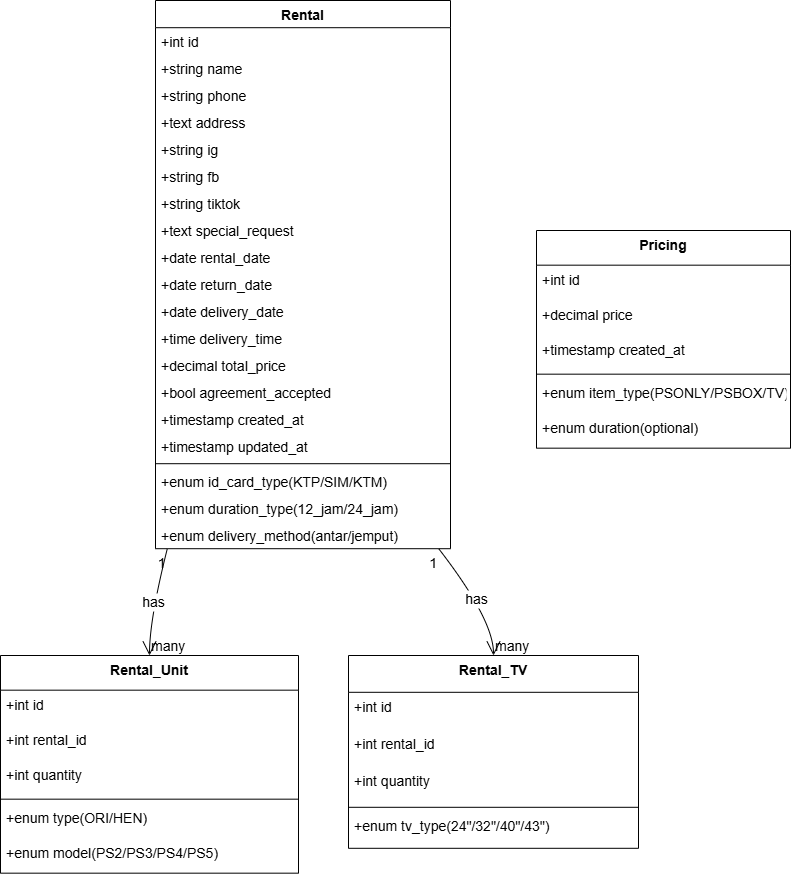

The diagram above was exported from draw.io. Its source (the exported page's mxGraphModel, read from the mxfile embedded in the PNG):
<mxGraphModel dx="1722" dy="1001" grid="1" gridSize="10" guides="1" tooltips="1" connect="1" arrows="1" fold="1" page="1" pageScale="1" pageWidth="850" pageHeight="1100" math="0" shadow="0">
  <root>
    <mxCell id="0" />
    <mxCell id="1" parent="0" />
    <mxCell id="7cS6nVsMlmjqD7m7EnYL-1" value="Rental" style="swimlane;fontStyle=1;align=center;verticalAlign=top;childLayout=stackLayout;horizontal=1;startSize=27.2;horizontalStack=0;resizeParent=1;resizeParentMax=0;resizeLast=0;collapsible=0;marginBottom=0;fontSize=14;" vertex="1" parent="1">
      <mxGeometry x="175" y="20" width="295" height="548.2" as="geometry" />
    </mxCell>
    <mxCell id="7cS6nVsMlmjqD7m7EnYL-2" value="+int id" style="text;strokeColor=none;fillColor=none;align=left;verticalAlign=top;spacingLeft=4;spacingRight=4;overflow=hidden;rotatable=0;points=[[0,0.5],[1,0.5]];portConstraint=eastwest;fontSize=14;" vertex="1" parent="7cS6nVsMlmjqD7m7EnYL-1">
      <mxGeometry y="27.2" width="295" height="27" as="geometry" />
    </mxCell>
    <mxCell id="7cS6nVsMlmjqD7m7EnYL-3" value="+string name" style="text;strokeColor=none;fillColor=none;align=left;verticalAlign=top;spacingLeft=4;spacingRight=4;overflow=hidden;rotatable=0;points=[[0,0.5],[1,0.5]];portConstraint=eastwest;fontSize=14;" vertex="1" parent="7cS6nVsMlmjqD7m7EnYL-1">
      <mxGeometry y="54.2" width="295" height="27" as="geometry" />
    </mxCell>
    <mxCell id="7cS6nVsMlmjqD7m7EnYL-4" value="+string phone" style="text;strokeColor=none;fillColor=none;align=left;verticalAlign=top;spacingLeft=4;spacingRight=4;overflow=hidden;rotatable=0;points=[[0,0.5],[1,0.5]];portConstraint=eastwest;fontSize=14;" vertex="1" parent="7cS6nVsMlmjqD7m7EnYL-1">
      <mxGeometry y="81.2" width="295" height="27" as="geometry" />
    </mxCell>
    <mxCell id="7cS6nVsMlmjqD7m7EnYL-5" value="+text address" style="text;strokeColor=none;fillColor=none;align=left;verticalAlign=top;spacingLeft=4;spacingRight=4;overflow=hidden;rotatable=0;points=[[0,0.5],[1,0.5]];portConstraint=eastwest;fontSize=14;" vertex="1" parent="7cS6nVsMlmjqD7m7EnYL-1">
      <mxGeometry y="108.2" width="295" height="27" as="geometry" />
    </mxCell>
    <mxCell id="7cS6nVsMlmjqD7m7EnYL-6" value="+string ig" style="text;strokeColor=none;fillColor=none;align=left;verticalAlign=top;spacingLeft=4;spacingRight=4;overflow=hidden;rotatable=0;points=[[0,0.5],[1,0.5]];portConstraint=eastwest;fontSize=14;" vertex="1" parent="7cS6nVsMlmjqD7m7EnYL-1">
      <mxGeometry y="135.2" width="295" height="27" as="geometry" />
    </mxCell>
    <mxCell id="7cS6nVsMlmjqD7m7EnYL-7" value="+string fb" style="text;strokeColor=none;fillColor=none;align=left;verticalAlign=top;spacingLeft=4;spacingRight=4;overflow=hidden;rotatable=0;points=[[0,0.5],[1,0.5]];portConstraint=eastwest;fontSize=14;" vertex="1" parent="7cS6nVsMlmjqD7m7EnYL-1">
      <mxGeometry y="162.2" width="295" height="27" as="geometry" />
    </mxCell>
    <mxCell id="7cS6nVsMlmjqD7m7EnYL-8" value="+string tiktok" style="text;strokeColor=none;fillColor=none;align=left;verticalAlign=top;spacingLeft=4;spacingRight=4;overflow=hidden;rotatable=0;points=[[0,0.5],[1,0.5]];portConstraint=eastwest;fontSize=14;" vertex="1" parent="7cS6nVsMlmjqD7m7EnYL-1">
      <mxGeometry y="189.2" width="295" height="27" as="geometry" />
    </mxCell>
    <mxCell id="7cS6nVsMlmjqD7m7EnYL-9" value="+text special_request" style="text;strokeColor=none;fillColor=none;align=left;verticalAlign=top;spacingLeft=4;spacingRight=4;overflow=hidden;rotatable=0;points=[[0,0.5],[1,0.5]];portConstraint=eastwest;fontSize=14;" vertex="1" parent="7cS6nVsMlmjqD7m7EnYL-1">
      <mxGeometry y="216.2" width="295" height="27" as="geometry" />
    </mxCell>
    <mxCell id="7cS6nVsMlmjqD7m7EnYL-10" value="+date rental_date" style="text;strokeColor=none;fillColor=none;align=left;verticalAlign=top;spacingLeft=4;spacingRight=4;overflow=hidden;rotatable=0;points=[[0,0.5],[1,0.5]];portConstraint=eastwest;fontSize=14;" vertex="1" parent="7cS6nVsMlmjqD7m7EnYL-1">
      <mxGeometry y="243.2" width="295" height="27" as="geometry" />
    </mxCell>
    <mxCell id="7cS6nVsMlmjqD7m7EnYL-11" value="+date return_date" style="text;strokeColor=none;fillColor=none;align=left;verticalAlign=top;spacingLeft=4;spacingRight=4;overflow=hidden;rotatable=0;points=[[0,0.5],[1,0.5]];portConstraint=eastwest;fontSize=14;" vertex="1" parent="7cS6nVsMlmjqD7m7EnYL-1">
      <mxGeometry y="270.2" width="295" height="27" as="geometry" />
    </mxCell>
    <mxCell id="7cS6nVsMlmjqD7m7EnYL-12" value="+date delivery_date" style="text;strokeColor=none;fillColor=none;align=left;verticalAlign=top;spacingLeft=4;spacingRight=4;overflow=hidden;rotatable=0;points=[[0,0.5],[1,0.5]];portConstraint=eastwest;fontSize=14;" vertex="1" parent="7cS6nVsMlmjqD7m7EnYL-1">
      <mxGeometry y="297.2" width="295" height="27" as="geometry" />
    </mxCell>
    <mxCell id="7cS6nVsMlmjqD7m7EnYL-13" value="+time delivery_time" style="text;strokeColor=none;fillColor=none;align=left;verticalAlign=top;spacingLeft=4;spacingRight=4;overflow=hidden;rotatable=0;points=[[0,0.5],[1,0.5]];portConstraint=eastwest;fontSize=14;" vertex="1" parent="7cS6nVsMlmjqD7m7EnYL-1">
      <mxGeometry y="324.2" width="295" height="27" as="geometry" />
    </mxCell>
    <mxCell id="7cS6nVsMlmjqD7m7EnYL-14" value="+decimal total_price" style="text;strokeColor=none;fillColor=none;align=left;verticalAlign=top;spacingLeft=4;spacingRight=4;overflow=hidden;rotatable=0;points=[[0,0.5],[1,0.5]];portConstraint=eastwest;fontSize=14;" vertex="1" parent="7cS6nVsMlmjqD7m7EnYL-1">
      <mxGeometry y="351.2" width="295" height="27" as="geometry" />
    </mxCell>
    <mxCell id="7cS6nVsMlmjqD7m7EnYL-15" value="+bool agreement_accepted" style="text;strokeColor=none;fillColor=none;align=left;verticalAlign=top;spacingLeft=4;spacingRight=4;overflow=hidden;rotatable=0;points=[[0,0.5],[1,0.5]];portConstraint=eastwest;fontSize=14;" vertex="1" parent="7cS6nVsMlmjqD7m7EnYL-1">
      <mxGeometry y="378.2" width="295" height="27" as="geometry" />
    </mxCell>
    <mxCell id="7cS6nVsMlmjqD7m7EnYL-16" value="+timestamp created_at" style="text;strokeColor=none;fillColor=none;align=left;verticalAlign=top;spacingLeft=4;spacingRight=4;overflow=hidden;rotatable=0;points=[[0,0.5],[1,0.5]];portConstraint=eastwest;fontSize=14;" vertex="1" parent="7cS6nVsMlmjqD7m7EnYL-1">
      <mxGeometry y="405.2" width="295" height="27" as="geometry" />
    </mxCell>
    <mxCell id="7cS6nVsMlmjqD7m7EnYL-17" value="+timestamp updated_at" style="text;strokeColor=none;fillColor=none;align=left;verticalAlign=top;spacingLeft=4;spacingRight=4;overflow=hidden;rotatable=0;points=[[0,0.5],[1,0.5]];portConstraint=eastwest;fontSize=14;" vertex="1" parent="7cS6nVsMlmjqD7m7EnYL-1">
      <mxGeometry y="432.2" width="295" height="27" as="geometry" />
    </mxCell>
    <mxCell id="7cS6nVsMlmjqD7m7EnYL-18" style="line;strokeWidth=1;fillColor=none;align=left;verticalAlign=middle;spacingTop=-1;spacingLeft=3;spacingRight=3;rotatable=0;labelPosition=right;points=[];portConstraint=eastwest;strokeColor=inherit;fontSize=14;" vertex="1" parent="7cS6nVsMlmjqD7m7EnYL-1">
      <mxGeometry y="459.2" width="295" height="8" as="geometry" />
    </mxCell>
    <mxCell id="7cS6nVsMlmjqD7m7EnYL-19" value="+enum id_card_type(KTP/SIM/KTM)" style="text;strokeColor=none;fillColor=none;align=left;verticalAlign=top;spacingLeft=4;spacingRight=4;overflow=hidden;rotatable=0;points=[[0,0.5],[1,0.5]];portConstraint=eastwest;fontSize=14;" vertex="1" parent="7cS6nVsMlmjqD7m7EnYL-1">
      <mxGeometry y="467.2" width="295" height="27" as="geometry" />
    </mxCell>
    <mxCell id="7cS6nVsMlmjqD7m7EnYL-20" value="+enum duration_type(12_jam/24_jam)" style="text;strokeColor=none;fillColor=none;align=left;verticalAlign=top;spacingLeft=4;spacingRight=4;overflow=hidden;rotatable=0;points=[[0,0.5],[1,0.5]];portConstraint=eastwest;fontSize=14;" vertex="1" parent="7cS6nVsMlmjqD7m7EnYL-1">
      <mxGeometry y="494.2" width="295" height="27" as="geometry" />
    </mxCell>
    <mxCell id="7cS6nVsMlmjqD7m7EnYL-21" value="+enum delivery_method(antar/jemput)" style="text;strokeColor=none;fillColor=none;align=left;verticalAlign=top;spacingLeft=4;spacingRight=4;overflow=hidden;rotatable=0;points=[[0,0.5],[1,0.5]];portConstraint=eastwest;fontSize=14;" vertex="1" parent="7cS6nVsMlmjqD7m7EnYL-1">
      <mxGeometry y="521.2" width="295" height="27" as="geometry" />
    </mxCell>
    <mxCell id="7cS6nVsMlmjqD7m7EnYL-22" value="Rental_Unit" style="swimlane;fontStyle=1;align=center;verticalAlign=top;childLayout=stackLayout;horizontal=1;startSize=34.666666666666664;horizontalStack=0;resizeParent=1;resizeParentMax=0;resizeLast=0;collapsible=0;marginBottom=0;fontSize=14;" vertex="1" parent="1">
      <mxGeometry x="20" y="675" width="298" height="217.66666666666666" as="geometry" />
    </mxCell>
    <mxCell id="7cS6nVsMlmjqD7m7EnYL-23" value="+int id" style="text;strokeColor=none;fillColor=none;align=left;verticalAlign=top;spacingLeft=4;spacingRight=4;overflow=hidden;rotatable=0;points=[[0,0.5],[1,0.5]];portConstraint=eastwest;fontSize=14;" vertex="1" parent="7cS6nVsMlmjqD7m7EnYL-22">
      <mxGeometry y="34.666666666666664" width="298" height="35" as="geometry" />
    </mxCell>
    <mxCell id="7cS6nVsMlmjqD7m7EnYL-24" value="+int rental_id" style="text;strokeColor=none;fillColor=none;align=left;verticalAlign=top;spacingLeft=4;spacingRight=4;overflow=hidden;rotatable=0;points=[[0,0.5],[1,0.5]];portConstraint=eastwest;fontSize=14;" vertex="1" parent="7cS6nVsMlmjqD7m7EnYL-22">
      <mxGeometry y="69.66666666666666" width="298" height="35" as="geometry" />
    </mxCell>
    <mxCell id="7cS6nVsMlmjqD7m7EnYL-25" value="+int quantity" style="text;strokeColor=none;fillColor=none;align=left;verticalAlign=top;spacingLeft=4;spacingRight=4;overflow=hidden;rotatable=0;points=[[0,0.5],[1,0.5]];portConstraint=eastwest;fontSize=14;" vertex="1" parent="7cS6nVsMlmjqD7m7EnYL-22">
      <mxGeometry y="104.66666666666666" width="298" height="35" as="geometry" />
    </mxCell>
    <mxCell id="7cS6nVsMlmjqD7m7EnYL-26" style="line;strokeWidth=1;fillColor=none;align=left;verticalAlign=middle;spacingTop=-1;spacingLeft=3;spacingRight=3;rotatable=0;labelPosition=right;points=[];portConstraint=eastwest;strokeColor=inherit;fontSize=14;" vertex="1" parent="7cS6nVsMlmjqD7m7EnYL-22">
      <mxGeometry y="139.66666666666666" width="298" height="8" as="geometry" />
    </mxCell>
    <mxCell id="7cS6nVsMlmjqD7m7EnYL-27" value="+enum type(ORI/HEN)" style="text;strokeColor=none;fillColor=none;align=left;verticalAlign=top;spacingLeft=4;spacingRight=4;overflow=hidden;rotatable=0;points=[[0,0.5],[1,0.5]];portConstraint=eastwest;fontSize=14;" vertex="1" parent="7cS6nVsMlmjqD7m7EnYL-22">
      <mxGeometry y="147.66666666666666" width="298" height="35" as="geometry" />
    </mxCell>
    <mxCell id="7cS6nVsMlmjqD7m7EnYL-28" value="+enum model(PS2/PS3/PS4/PS5)" style="text;strokeColor=none;fillColor=none;align=left;verticalAlign=top;spacingLeft=4;spacingRight=4;overflow=hidden;rotatable=0;points=[[0,0.5],[1,0.5]];portConstraint=eastwest;fontSize=14;" vertex="1" parent="7cS6nVsMlmjqD7m7EnYL-22">
      <mxGeometry y="182.66666666666666" width="298" height="35" as="geometry" />
    </mxCell>
    <mxCell id="7cS6nVsMlmjqD7m7EnYL-29" value="Rental_TV" style="swimlane;fontStyle=1;align=center;verticalAlign=top;childLayout=stackLayout;horizontal=1;startSize=36.8;horizontalStack=0;resizeParent=1;resizeParentMax=0;resizeLast=0;collapsible=0;marginBottom=0;fontSize=14;" vertex="1" parent="1">
      <mxGeometry x="368" y="675" width="290" height="192.8" as="geometry" />
    </mxCell>
    <mxCell id="7cS6nVsMlmjqD7m7EnYL-30" value="+int id" style="text;strokeColor=none;fillColor=none;align=left;verticalAlign=top;spacingLeft=4;spacingRight=4;overflow=hidden;rotatable=0;points=[[0,0.5],[1,0.5]];portConstraint=eastwest;fontSize=14;" vertex="1" parent="7cS6nVsMlmjqD7m7EnYL-29">
      <mxGeometry y="36.8" width="290" height="37" as="geometry" />
    </mxCell>
    <mxCell id="7cS6nVsMlmjqD7m7EnYL-31" value="+int rental_id" style="text;strokeColor=none;fillColor=none;align=left;verticalAlign=top;spacingLeft=4;spacingRight=4;overflow=hidden;rotatable=0;points=[[0,0.5],[1,0.5]];portConstraint=eastwest;fontSize=14;" vertex="1" parent="7cS6nVsMlmjqD7m7EnYL-29">
      <mxGeometry y="73.8" width="290" height="37" as="geometry" />
    </mxCell>
    <mxCell id="7cS6nVsMlmjqD7m7EnYL-32" value="+int quantity" style="text;strokeColor=none;fillColor=none;align=left;verticalAlign=top;spacingLeft=4;spacingRight=4;overflow=hidden;rotatable=0;points=[[0,0.5],[1,0.5]];portConstraint=eastwest;fontSize=14;" vertex="1" parent="7cS6nVsMlmjqD7m7EnYL-29">
      <mxGeometry y="110.8" width="290" height="37" as="geometry" />
    </mxCell>
    <mxCell id="7cS6nVsMlmjqD7m7EnYL-33" style="line;strokeWidth=1;fillColor=none;align=left;verticalAlign=middle;spacingTop=-1;spacingLeft=3;spacingRight=3;rotatable=0;labelPosition=right;points=[];portConstraint=eastwest;strokeColor=inherit;fontSize=14;" vertex="1" parent="7cS6nVsMlmjqD7m7EnYL-29">
      <mxGeometry y="147.8" width="290" height="8" as="geometry" />
    </mxCell>
    <mxCell id="7cS6nVsMlmjqD7m7EnYL-34" value="+enum tv_type(24&quot;/32&quot;/40&quot;/43&quot;)" style="text;strokeColor=none;fillColor=none;align=left;verticalAlign=top;spacingLeft=4;spacingRight=4;overflow=hidden;rotatable=0;points=[[0,0.5],[1,0.5]];portConstraint=eastwest;fontSize=14;" vertex="1" parent="7cS6nVsMlmjqD7m7EnYL-29">
      <mxGeometry y="155.8" width="290" height="37" as="geometry" />
    </mxCell>
    <mxCell id="7cS6nVsMlmjqD7m7EnYL-35" value="Pricing" style="swimlane;fontStyle=1;align=center;verticalAlign=top;childLayout=stackLayout;horizontal=1;startSize=34.666666666666664;horizontalStack=0;resizeParent=1;resizeParentMax=0;resizeLast=0;collapsible=0;marginBottom=0;fontSize=14;" vertex="1" parent="1">
      <mxGeometry x="556" y="250" width="254" height="217.66666666666666" as="geometry" />
    </mxCell>
    <mxCell id="7cS6nVsMlmjqD7m7EnYL-36" value="+int id" style="text;strokeColor=none;fillColor=none;align=left;verticalAlign=top;spacingLeft=4;spacingRight=4;overflow=hidden;rotatable=0;points=[[0,0.5],[1,0.5]];portConstraint=eastwest;fontSize=14;" vertex="1" parent="7cS6nVsMlmjqD7m7EnYL-35">
      <mxGeometry y="34.666666666666664" width="254" height="35" as="geometry" />
    </mxCell>
    <mxCell id="7cS6nVsMlmjqD7m7EnYL-37" value="+decimal price" style="text;strokeColor=none;fillColor=none;align=left;verticalAlign=top;spacingLeft=4;spacingRight=4;overflow=hidden;rotatable=0;points=[[0,0.5],[1,0.5]];portConstraint=eastwest;fontSize=14;" vertex="1" parent="7cS6nVsMlmjqD7m7EnYL-35">
      <mxGeometry y="69.66666666666666" width="254" height="35" as="geometry" />
    </mxCell>
    <mxCell id="7cS6nVsMlmjqD7m7EnYL-38" value="+timestamp created_at" style="text;strokeColor=none;fillColor=none;align=left;verticalAlign=top;spacingLeft=4;spacingRight=4;overflow=hidden;rotatable=0;points=[[0,0.5],[1,0.5]];portConstraint=eastwest;fontSize=14;" vertex="1" parent="7cS6nVsMlmjqD7m7EnYL-35">
      <mxGeometry y="104.66666666666666" width="254" height="35" as="geometry" />
    </mxCell>
    <mxCell id="7cS6nVsMlmjqD7m7EnYL-39" style="line;strokeWidth=1;fillColor=none;align=left;verticalAlign=middle;spacingTop=-1;spacingLeft=3;spacingRight=3;rotatable=0;labelPosition=right;points=[];portConstraint=eastwest;strokeColor=inherit;fontSize=14;" vertex="1" parent="7cS6nVsMlmjqD7m7EnYL-35">
      <mxGeometry y="139.66666666666666" width="254" height="8" as="geometry" />
    </mxCell>
    <mxCell id="7cS6nVsMlmjqD7m7EnYL-40" value="+enum item_type(PSONLY/PSBOX/TV)" style="text;strokeColor=none;fillColor=none;align=left;verticalAlign=top;spacingLeft=4;spacingRight=4;overflow=hidden;rotatable=0;points=[[0,0.5],[1,0.5]];portConstraint=eastwest;fontSize=14;" vertex="1" parent="7cS6nVsMlmjqD7m7EnYL-35">
      <mxGeometry y="147.66666666666666" width="254" height="35" as="geometry" />
    </mxCell>
    <mxCell id="7cS6nVsMlmjqD7m7EnYL-41" value="+enum duration(optional)" style="text;strokeColor=none;fillColor=none;align=left;verticalAlign=top;spacingLeft=4;spacingRight=4;overflow=hidden;rotatable=0;points=[[0,0.5],[1,0.5]];portConstraint=eastwest;fontSize=14;" vertex="1" parent="7cS6nVsMlmjqD7m7EnYL-35">
      <mxGeometry y="182.66666666666666" width="254" height="35" as="geometry" />
    </mxCell>
    <mxCell id="7cS6nVsMlmjqD7m7EnYL-42" value="has" style="curved=1;startArrow=none;endArrow=open;endSize=12;exitX=0.04;exitY=1;entryX=0.5;entryY=0;rounded=0;fontSize=14;" edge="1" parent="1" source="7cS6nVsMlmjqD7m7EnYL-1" target="7cS6nVsMlmjqD7m7EnYL-22">
      <mxGeometry relative="1" as="geometry">
        <Array as="points">
          <mxPoint x="169" y="639" />
        </Array>
      </mxGeometry>
    </mxCell>
    <mxCell id="7cS6nVsMlmjqD7m7EnYL-43" value="1" style="edgeLabel;resizable=0;labelBackgroundColor=none;fontSize=14;align=right;verticalAlign=top;" vertex="1" parent="7cS6nVsMlmjqD7m7EnYL-42">
      <mxGeometry x="-1" relative="1" as="geometry" />
    </mxCell>
    <mxCell id="7cS6nVsMlmjqD7m7EnYL-44" value="many" style="edgeLabel;resizable=0;labelBackgroundColor=none;fontSize=14;align=left;verticalAlign=bottom;" vertex="1" parent="7cS6nVsMlmjqD7m7EnYL-42">
      <mxGeometry x="1" relative="1" as="geometry" />
    </mxCell>
    <mxCell id="7cS6nVsMlmjqD7m7EnYL-45" value="has" style="curved=1;startArrow=none;endArrow=open;endSize=12;exitX=0.96;exitY=1;entryX=0.5;entryY=0;rounded=0;fontSize=14;" edge="1" parent="1" source="7cS6nVsMlmjqD7m7EnYL-1" target="7cS6nVsMlmjqD7m7EnYL-29">
      <mxGeometry relative="1" as="geometry">
        <Array as="points">
          <mxPoint x="513" y="639" />
        </Array>
      </mxGeometry>
    </mxCell>
    <mxCell id="7cS6nVsMlmjqD7m7EnYL-46" value="1" style="edgeLabel;resizable=0;labelBackgroundColor=none;fontSize=14;align=right;verticalAlign=top;" vertex="1" parent="7cS6nVsMlmjqD7m7EnYL-45">
      <mxGeometry x="-1" relative="1" as="geometry" />
    </mxCell>
    <mxCell id="7cS6nVsMlmjqD7m7EnYL-47" value="many" style="edgeLabel;resizable=0;labelBackgroundColor=none;fontSize=14;align=left;verticalAlign=bottom;" vertex="1" parent="7cS6nVsMlmjqD7m7EnYL-45">
      <mxGeometry x="1" relative="1" as="geometry" />
    </mxCell>
  </root>
</mxGraphModel>